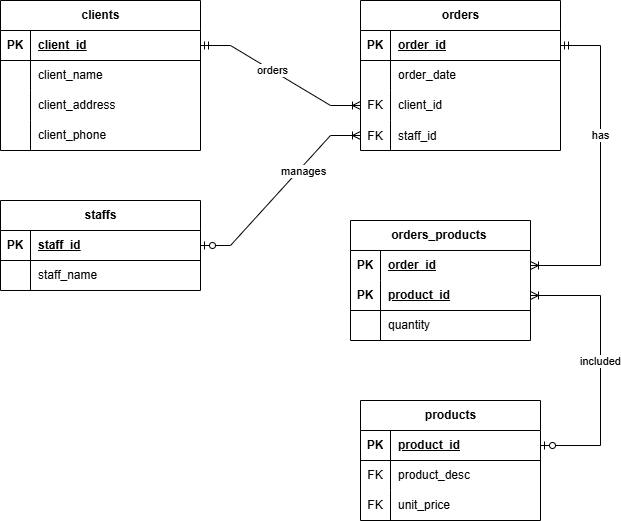

The diagram above was exported from draw.io. Its source (the exported page's mxGraphModel, read from the mxfile embedded in the PNG):
<mxGraphModel dx="1281" dy="841" grid="1" gridSize="10" guides="1" tooltips="1" connect="1" arrows="1" fold="1" page="1" pageScale="1" pageWidth="850" pageHeight="1100" math="0" shadow="0">
  <root>
    <mxCell id="0" />
    <mxCell id="1" parent="0" />
    <mxCell id="FeKNR0ZDHooYO-KQE6de-1" value="clients" style="shape=table;startSize=30;container=1;collapsible=1;childLayout=tableLayout;fixedRows=1;rowLines=0;fontStyle=1;align=center;resizeLast=1;html=1;" vertex="1" parent="1">
      <mxGeometry x="40" y="80" width="200" height="150" as="geometry" />
    </mxCell>
    <mxCell id="FeKNR0ZDHooYO-KQE6de-2" value="" style="shape=tableRow;horizontal=0;startSize=0;swimlaneHead=0;swimlaneBody=0;fillColor=none;collapsible=0;dropTarget=0;points=[[0,0.5],[1,0.5]];portConstraint=eastwest;top=0;left=0;right=0;bottom=1;" vertex="1" parent="FeKNR0ZDHooYO-KQE6de-1">
      <mxGeometry y="30" width="200" height="30" as="geometry" />
    </mxCell>
    <mxCell id="FeKNR0ZDHooYO-KQE6de-3" value="PK" style="shape=partialRectangle;connectable=0;fillColor=none;top=0;left=0;bottom=0;right=0;fontStyle=1;overflow=hidden;whiteSpace=wrap;html=1;" vertex="1" parent="FeKNR0ZDHooYO-KQE6de-2">
      <mxGeometry width="30" height="30" as="geometry">
        <mxRectangle width="30" height="30" as="alternateBounds" />
      </mxGeometry>
    </mxCell>
    <mxCell id="FeKNR0ZDHooYO-KQE6de-4" value="client_id" style="shape=partialRectangle;connectable=0;fillColor=none;top=0;left=0;bottom=0;right=0;align=left;spacingLeft=6;fontStyle=5;overflow=hidden;whiteSpace=wrap;html=1;" vertex="1" parent="FeKNR0ZDHooYO-KQE6de-2">
      <mxGeometry x="30" width="170" height="30" as="geometry">
        <mxRectangle width="170" height="30" as="alternateBounds" />
      </mxGeometry>
    </mxCell>
    <mxCell id="FeKNR0ZDHooYO-KQE6de-5" value="" style="shape=tableRow;horizontal=0;startSize=0;swimlaneHead=0;swimlaneBody=0;fillColor=none;collapsible=0;dropTarget=0;points=[[0,0.5],[1,0.5]];portConstraint=eastwest;top=0;left=0;right=0;bottom=0;" vertex="1" parent="FeKNR0ZDHooYO-KQE6de-1">
      <mxGeometry y="60" width="200" height="30" as="geometry" />
    </mxCell>
    <mxCell id="FeKNR0ZDHooYO-KQE6de-6" value="" style="shape=partialRectangle;connectable=0;fillColor=none;top=0;left=0;bottom=0;right=0;editable=1;overflow=hidden;whiteSpace=wrap;html=1;" vertex="1" parent="FeKNR0ZDHooYO-KQE6de-5">
      <mxGeometry width="30" height="30" as="geometry">
        <mxRectangle width="30" height="30" as="alternateBounds" />
      </mxGeometry>
    </mxCell>
    <mxCell id="FeKNR0ZDHooYO-KQE6de-7" value="client_name" style="shape=partialRectangle;connectable=0;fillColor=none;top=0;left=0;bottom=0;right=0;align=left;spacingLeft=6;overflow=hidden;whiteSpace=wrap;html=1;" vertex="1" parent="FeKNR0ZDHooYO-KQE6de-5">
      <mxGeometry x="30" width="170" height="30" as="geometry">
        <mxRectangle width="170" height="30" as="alternateBounds" />
      </mxGeometry>
    </mxCell>
    <mxCell id="FeKNR0ZDHooYO-KQE6de-8" value="" style="shape=tableRow;horizontal=0;startSize=0;swimlaneHead=0;swimlaneBody=0;fillColor=none;collapsible=0;dropTarget=0;points=[[0,0.5],[1,0.5]];portConstraint=eastwest;top=0;left=0;right=0;bottom=0;" vertex="1" parent="FeKNR0ZDHooYO-KQE6de-1">
      <mxGeometry y="90" width="200" height="30" as="geometry" />
    </mxCell>
    <mxCell id="FeKNR0ZDHooYO-KQE6de-9" value="" style="shape=partialRectangle;connectable=0;fillColor=none;top=0;left=0;bottom=0;right=0;editable=1;overflow=hidden;whiteSpace=wrap;html=1;" vertex="1" parent="FeKNR0ZDHooYO-KQE6de-8">
      <mxGeometry width="30" height="30" as="geometry">
        <mxRectangle width="30" height="30" as="alternateBounds" />
      </mxGeometry>
    </mxCell>
    <mxCell id="FeKNR0ZDHooYO-KQE6de-10" value="client_address" style="shape=partialRectangle;connectable=0;fillColor=none;top=0;left=0;bottom=0;right=0;align=left;spacingLeft=6;overflow=hidden;whiteSpace=wrap;html=1;" vertex="1" parent="FeKNR0ZDHooYO-KQE6de-8">
      <mxGeometry x="30" width="170" height="30" as="geometry">
        <mxRectangle width="170" height="30" as="alternateBounds" />
      </mxGeometry>
    </mxCell>
    <mxCell id="FeKNR0ZDHooYO-KQE6de-11" value="" style="shape=tableRow;horizontal=0;startSize=0;swimlaneHead=0;swimlaneBody=0;fillColor=none;collapsible=0;dropTarget=0;points=[[0,0.5],[1,0.5]];portConstraint=eastwest;top=0;left=0;right=0;bottom=0;" vertex="1" parent="FeKNR0ZDHooYO-KQE6de-1">
      <mxGeometry y="120" width="200" height="30" as="geometry" />
    </mxCell>
    <mxCell id="FeKNR0ZDHooYO-KQE6de-12" value="" style="shape=partialRectangle;connectable=0;fillColor=none;top=0;left=0;bottom=0;right=0;editable=1;overflow=hidden;whiteSpace=wrap;html=1;" vertex="1" parent="FeKNR0ZDHooYO-KQE6de-11">
      <mxGeometry width="30" height="30" as="geometry">
        <mxRectangle width="30" height="30" as="alternateBounds" />
      </mxGeometry>
    </mxCell>
    <mxCell id="FeKNR0ZDHooYO-KQE6de-13" value="client_phone" style="shape=partialRectangle;connectable=0;fillColor=none;top=0;left=0;bottom=0;right=0;align=left;spacingLeft=6;overflow=hidden;whiteSpace=wrap;html=1;" vertex="1" parent="FeKNR0ZDHooYO-KQE6de-11">
      <mxGeometry x="30" width="170" height="30" as="geometry">
        <mxRectangle width="170" height="30" as="alternateBounds" />
      </mxGeometry>
    </mxCell>
    <mxCell id="FeKNR0ZDHooYO-KQE6de-14" value="products" style="shape=table;startSize=30;container=1;collapsible=1;childLayout=tableLayout;fixedRows=1;rowLines=0;fontStyle=1;align=center;resizeLast=1;html=1;" vertex="1" parent="1">
      <mxGeometry x="400" y="480" width="180" height="120" as="geometry" />
    </mxCell>
    <mxCell id="FeKNR0ZDHooYO-KQE6de-15" value="" style="shape=tableRow;horizontal=0;startSize=0;swimlaneHead=0;swimlaneBody=0;fillColor=none;collapsible=0;dropTarget=0;points=[[0,0.5],[1,0.5]];portConstraint=eastwest;top=0;left=0;right=0;bottom=1;" vertex="1" parent="FeKNR0ZDHooYO-KQE6de-14">
      <mxGeometry y="30" width="180" height="30" as="geometry" />
    </mxCell>
    <mxCell id="FeKNR0ZDHooYO-KQE6de-16" value="PK" style="shape=partialRectangle;connectable=0;fillColor=none;top=0;left=0;bottom=0;right=0;fontStyle=1;overflow=hidden;whiteSpace=wrap;html=1;" vertex="1" parent="FeKNR0ZDHooYO-KQE6de-15">
      <mxGeometry width="30" height="30" as="geometry">
        <mxRectangle width="30" height="30" as="alternateBounds" />
      </mxGeometry>
    </mxCell>
    <mxCell id="FeKNR0ZDHooYO-KQE6de-17" value="product_id" style="shape=partialRectangle;connectable=0;fillColor=none;top=0;left=0;bottom=0;right=0;align=left;spacingLeft=6;fontStyle=5;overflow=hidden;whiteSpace=wrap;html=1;" vertex="1" parent="FeKNR0ZDHooYO-KQE6de-15">
      <mxGeometry x="30" width="150" height="30" as="geometry">
        <mxRectangle width="150" height="30" as="alternateBounds" />
      </mxGeometry>
    </mxCell>
    <mxCell id="FeKNR0ZDHooYO-KQE6de-18" value="" style="shape=tableRow;horizontal=0;startSize=0;swimlaneHead=0;swimlaneBody=0;fillColor=none;collapsible=0;dropTarget=0;points=[[0,0.5],[1,0.5]];portConstraint=eastwest;top=0;left=0;right=0;bottom=0;" vertex="1" parent="FeKNR0ZDHooYO-KQE6de-14">
      <mxGeometry y="60" width="180" height="30" as="geometry" />
    </mxCell>
    <mxCell id="FeKNR0ZDHooYO-KQE6de-19" value="FK" style="shape=partialRectangle;connectable=0;fillColor=none;top=0;left=0;bottom=0;right=0;editable=1;overflow=hidden;whiteSpace=wrap;html=1;" vertex="1" parent="FeKNR0ZDHooYO-KQE6de-18">
      <mxGeometry width="30" height="30" as="geometry">
        <mxRectangle width="30" height="30" as="alternateBounds" />
      </mxGeometry>
    </mxCell>
    <mxCell id="FeKNR0ZDHooYO-KQE6de-20" value="product_desc" style="shape=partialRectangle;connectable=0;fillColor=none;top=0;left=0;bottom=0;right=0;align=left;spacingLeft=6;overflow=hidden;whiteSpace=wrap;html=1;" vertex="1" parent="FeKNR0ZDHooYO-KQE6de-18">
      <mxGeometry x="30" width="150" height="30" as="geometry">
        <mxRectangle width="150" height="30" as="alternateBounds" />
      </mxGeometry>
    </mxCell>
    <mxCell id="FeKNR0ZDHooYO-KQE6de-21" value="" style="shape=tableRow;horizontal=0;startSize=0;swimlaneHead=0;swimlaneBody=0;fillColor=none;collapsible=0;dropTarget=0;points=[[0,0.5],[1,0.5]];portConstraint=eastwest;top=0;left=0;right=0;bottom=0;" vertex="1" parent="FeKNR0ZDHooYO-KQE6de-14">
      <mxGeometry y="90" width="180" height="30" as="geometry" />
    </mxCell>
    <mxCell id="FeKNR0ZDHooYO-KQE6de-22" value="FK" style="shape=partialRectangle;connectable=0;fillColor=none;top=0;left=0;bottom=0;right=0;editable=1;overflow=hidden;whiteSpace=wrap;html=1;" vertex="1" parent="FeKNR0ZDHooYO-KQE6de-21">
      <mxGeometry width="30" height="30" as="geometry">
        <mxRectangle width="30" height="30" as="alternateBounds" />
      </mxGeometry>
    </mxCell>
    <mxCell id="FeKNR0ZDHooYO-KQE6de-23" value="unit_price" style="shape=partialRectangle;connectable=0;fillColor=none;top=0;left=0;bottom=0;right=0;align=left;spacingLeft=6;overflow=hidden;whiteSpace=wrap;html=1;" vertex="1" parent="FeKNR0ZDHooYO-KQE6de-21">
      <mxGeometry x="30" width="150" height="30" as="geometry">
        <mxRectangle width="150" height="30" as="alternateBounds" />
      </mxGeometry>
    </mxCell>
    <mxCell id="FeKNR0ZDHooYO-KQE6de-30" value="orders" style="shape=table;startSize=30;container=1;collapsible=1;childLayout=tableLayout;fixedRows=1;rowLines=0;fontStyle=1;align=center;resizeLast=1;html=1;" vertex="1" parent="1">
      <mxGeometry x="400" y="80" width="200" height="150" as="geometry" />
    </mxCell>
    <mxCell id="FeKNR0ZDHooYO-KQE6de-31" value="" style="shape=tableRow;horizontal=0;startSize=0;swimlaneHead=0;swimlaneBody=0;fillColor=none;collapsible=0;dropTarget=0;points=[[0,0.5],[1,0.5]];portConstraint=eastwest;top=0;left=0;right=0;bottom=1;" vertex="1" parent="FeKNR0ZDHooYO-KQE6de-30">
      <mxGeometry y="30" width="200" height="30" as="geometry" />
    </mxCell>
    <mxCell id="FeKNR0ZDHooYO-KQE6de-32" value="PK" style="shape=partialRectangle;connectable=0;fillColor=none;top=0;left=0;bottom=0;right=0;fontStyle=1;overflow=hidden;whiteSpace=wrap;html=1;" vertex="1" parent="FeKNR0ZDHooYO-KQE6de-31">
      <mxGeometry width="30" height="30" as="geometry">
        <mxRectangle width="30" height="30" as="alternateBounds" />
      </mxGeometry>
    </mxCell>
    <mxCell id="FeKNR0ZDHooYO-KQE6de-33" value="order_id" style="shape=partialRectangle;connectable=0;fillColor=none;top=0;left=0;bottom=0;right=0;align=left;spacingLeft=6;fontStyle=5;overflow=hidden;whiteSpace=wrap;html=1;" vertex="1" parent="FeKNR0ZDHooYO-KQE6de-31">
      <mxGeometry x="30" width="170" height="30" as="geometry">
        <mxRectangle width="170" height="30" as="alternateBounds" />
      </mxGeometry>
    </mxCell>
    <mxCell id="FeKNR0ZDHooYO-KQE6de-34" value="" style="shape=tableRow;horizontal=0;startSize=0;swimlaneHead=0;swimlaneBody=0;fillColor=none;collapsible=0;dropTarget=0;points=[[0,0.5],[1,0.5]];portConstraint=eastwest;top=0;left=0;right=0;bottom=0;" vertex="1" parent="FeKNR0ZDHooYO-KQE6de-30">
      <mxGeometry y="60" width="200" height="30" as="geometry" />
    </mxCell>
    <mxCell id="FeKNR0ZDHooYO-KQE6de-35" value="" style="shape=partialRectangle;connectable=0;fillColor=none;top=0;left=0;bottom=0;right=0;editable=1;overflow=hidden;whiteSpace=wrap;html=1;" vertex="1" parent="FeKNR0ZDHooYO-KQE6de-34">
      <mxGeometry width="30" height="30" as="geometry">
        <mxRectangle width="30" height="30" as="alternateBounds" />
      </mxGeometry>
    </mxCell>
    <mxCell id="FeKNR0ZDHooYO-KQE6de-36" value="order_date" style="shape=partialRectangle;connectable=0;fillColor=none;top=0;left=0;bottom=0;right=0;align=left;spacingLeft=6;overflow=hidden;whiteSpace=wrap;html=1;" vertex="1" parent="FeKNR0ZDHooYO-KQE6de-34">
      <mxGeometry x="30" width="170" height="30" as="geometry">
        <mxRectangle width="170" height="30" as="alternateBounds" />
      </mxGeometry>
    </mxCell>
    <mxCell id="FeKNR0ZDHooYO-KQE6de-37" value="" style="shape=tableRow;horizontal=0;startSize=0;swimlaneHead=0;swimlaneBody=0;fillColor=none;collapsible=0;dropTarget=0;points=[[0,0.5],[1,0.5]];portConstraint=eastwest;top=0;left=0;right=0;bottom=0;" vertex="1" parent="FeKNR0ZDHooYO-KQE6de-30">
      <mxGeometry y="90" width="200" height="30" as="geometry" />
    </mxCell>
    <mxCell id="FeKNR0ZDHooYO-KQE6de-38" value="FK" style="shape=partialRectangle;connectable=0;fillColor=none;top=0;left=0;bottom=0;right=0;editable=1;overflow=hidden;whiteSpace=wrap;html=1;" vertex="1" parent="FeKNR0ZDHooYO-KQE6de-37">
      <mxGeometry width="30" height="30" as="geometry">
        <mxRectangle width="30" height="30" as="alternateBounds" />
      </mxGeometry>
    </mxCell>
    <mxCell id="FeKNR0ZDHooYO-KQE6de-39" value="client_id" style="shape=partialRectangle;connectable=0;fillColor=none;top=0;left=0;bottom=0;right=0;align=left;spacingLeft=6;overflow=hidden;whiteSpace=wrap;html=1;" vertex="1" parent="FeKNR0ZDHooYO-KQE6de-37">
      <mxGeometry x="30" width="170" height="30" as="geometry">
        <mxRectangle width="170" height="30" as="alternateBounds" />
      </mxGeometry>
    </mxCell>
    <mxCell id="FeKNR0ZDHooYO-KQE6de-40" value="" style="shape=tableRow;horizontal=0;startSize=0;swimlaneHead=0;swimlaneBody=0;fillColor=none;collapsible=0;dropTarget=0;points=[[0,0.5],[1,0.5]];portConstraint=eastwest;top=0;left=0;right=0;bottom=0;" vertex="1" parent="FeKNR0ZDHooYO-KQE6de-30">
      <mxGeometry y="120" width="200" height="30" as="geometry" />
    </mxCell>
    <mxCell id="FeKNR0ZDHooYO-KQE6de-41" value="FK" style="shape=partialRectangle;connectable=0;fillColor=none;top=0;left=0;bottom=0;right=0;editable=1;overflow=hidden;" vertex="1" parent="FeKNR0ZDHooYO-KQE6de-40">
      <mxGeometry width="30" height="30" as="geometry">
        <mxRectangle width="30" height="30" as="alternateBounds" />
      </mxGeometry>
    </mxCell>
    <mxCell id="FeKNR0ZDHooYO-KQE6de-42" value="staff_id" style="shape=partialRectangle;connectable=0;fillColor=none;top=0;left=0;bottom=0;right=0;align=left;spacingLeft=6;overflow=hidden;" vertex="1" parent="FeKNR0ZDHooYO-KQE6de-40">
      <mxGeometry x="30" width="170" height="30" as="geometry">
        <mxRectangle width="170" height="30" as="alternateBounds" />
      </mxGeometry>
    </mxCell>
    <mxCell id="FeKNR0ZDHooYO-KQE6de-49" value="staffs" style="shape=table;startSize=30;container=1;collapsible=1;childLayout=tableLayout;fixedRows=1;rowLines=0;fontStyle=1;align=center;resizeLast=1;html=1;" vertex="1" parent="1">
      <mxGeometry x="40" y="280" width="200" height="90" as="geometry" />
    </mxCell>
    <mxCell id="FeKNR0ZDHooYO-KQE6de-53" value="" style="shape=tableRow;horizontal=0;startSize=0;swimlaneHead=0;swimlaneBody=0;fillColor=none;collapsible=0;dropTarget=0;points=[[0,0.5],[1,0.5]];portConstraint=eastwest;top=0;left=0;right=0;bottom=1;" vertex="1" parent="FeKNR0ZDHooYO-KQE6de-49">
      <mxGeometry y="30" width="200" height="30" as="geometry" />
    </mxCell>
    <mxCell id="FeKNR0ZDHooYO-KQE6de-54" value="PK" style="shape=partialRectangle;connectable=0;fillColor=none;top=0;left=0;bottom=0;right=0;fontStyle=1;overflow=hidden;whiteSpace=wrap;html=1;" vertex="1" parent="FeKNR0ZDHooYO-KQE6de-53">
      <mxGeometry width="30" height="30" as="geometry">
        <mxRectangle width="30" height="30" as="alternateBounds" />
      </mxGeometry>
    </mxCell>
    <mxCell id="FeKNR0ZDHooYO-KQE6de-55" value="staff_id" style="shape=partialRectangle;connectable=0;fillColor=none;top=0;left=0;bottom=0;right=0;align=left;spacingLeft=6;fontStyle=5;overflow=hidden;whiteSpace=wrap;html=1;" vertex="1" parent="FeKNR0ZDHooYO-KQE6de-53">
      <mxGeometry x="30" width="170" height="30" as="geometry">
        <mxRectangle width="170" height="30" as="alternateBounds" />
      </mxGeometry>
    </mxCell>
    <mxCell id="FeKNR0ZDHooYO-KQE6de-56" value="" style="shape=tableRow;horizontal=0;startSize=0;swimlaneHead=0;swimlaneBody=0;fillColor=none;collapsible=0;dropTarget=0;points=[[0,0.5],[1,0.5]];portConstraint=eastwest;top=0;left=0;right=0;bottom=0;" vertex="1" parent="FeKNR0ZDHooYO-KQE6de-49">
      <mxGeometry y="60" width="200" height="30" as="geometry" />
    </mxCell>
    <mxCell id="FeKNR0ZDHooYO-KQE6de-57" value="" style="shape=partialRectangle;connectable=0;fillColor=none;top=0;left=0;bottom=0;right=0;editable=1;overflow=hidden;whiteSpace=wrap;html=1;" vertex="1" parent="FeKNR0ZDHooYO-KQE6de-56">
      <mxGeometry width="30" height="30" as="geometry">
        <mxRectangle width="30" height="30" as="alternateBounds" />
      </mxGeometry>
    </mxCell>
    <mxCell id="FeKNR0ZDHooYO-KQE6de-58" value="staff_name" style="shape=partialRectangle;connectable=0;fillColor=none;top=0;left=0;bottom=0;right=0;align=left;spacingLeft=6;overflow=hidden;whiteSpace=wrap;html=1;" vertex="1" parent="FeKNR0ZDHooYO-KQE6de-56">
      <mxGeometry x="30" width="170" height="30" as="geometry">
        <mxRectangle width="170" height="30" as="alternateBounds" />
      </mxGeometry>
    </mxCell>
    <mxCell id="FeKNR0ZDHooYO-KQE6de-78" value="orders_products&amp;nbsp;" style="shape=table;startSize=30;container=1;collapsible=1;childLayout=tableLayout;fixedRows=1;rowLines=0;fontStyle=1;align=center;resizeLast=1;html=1;" vertex="1" parent="1">
      <mxGeometry x="390" y="300" width="180" height="120" as="geometry" />
    </mxCell>
    <mxCell id="FeKNR0ZDHooYO-KQE6de-79" value="" style="shape=tableRow;horizontal=0;startSize=0;swimlaneHead=0;swimlaneBody=0;fillColor=none;collapsible=0;dropTarget=0;points=[[0,0.5],[1,0.5]];portConstraint=eastwest;top=0;left=0;right=0;bottom=0;" vertex="1" parent="FeKNR0ZDHooYO-KQE6de-78">
      <mxGeometry y="30" width="180" height="30" as="geometry" />
    </mxCell>
    <mxCell id="FeKNR0ZDHooYO-KQE6de-80" value="&lt;b&gt;PK&lt;/b&gt;" style="shape=partialRectangle;connectable=0;fillColor=none;top=0;left=0;bottom=0;right=0;fontStyle=0;overflow=hidden;whiteSpace=wrap;html=1;" vertex="1" parent="FeKNR0ZDHooYO-KQE6de-79">
      <mxGeometry width="30" height="30" as="geometry">
        <mxRectangle width="30" height="30" as="alternateBounds" />
      </mxGeometry>
    </mxCell>
    <mxCell id="FeKNR0ZDHooYO-KQE6de-81" value="&lt;b&gt;&lt;u&gt;order_id&lt;/u&gt;&lt;/b&gt;" style="shape=partialRectangle;connectable=0;fillColor=none;top=0;left=0;bottom=0;right=0;align=left;spacingLeft=6;fontStyle=0;overflow=hidden;whiteSpace=wrap;html=1;" vertex="1" parent="FeKNR0ZDHooYO-KQE6de-79">
      <mxGeometry x="30" width="150" height="30" as="geometry">
        <mxRectangle width="150" height="30" as="alternateBounds" />
      </mxGeometry>
    </mxCell>
    <mxCell id="FeKNR0ZDHooYO-KQE6de-82" value="" style="shape=tableRow;horizontal=0;startSize=0;swimlaneHead=0;swimlaneBody=0;fillColor=none;collapsible=0;dropTarget=0;points=[[0,0.5],[1,0.5]];portConstraint=eastwest;top=0;left=0;right=0;bottom=1;" vertex="1" parent="FeKNR0ZDHooYO-KQE6de-78">
      <mxGeometry y="60" width="180" height="30" as="geometry" />
    </mxCell>
    <mxCell id="FeKNR0ZDHooYO-KQE6de-83" value="PK" style="shape=partialRectangle;connectable=0;fillColor=none;top=0;left=0;bottom=0;right=0;fontStyle=1;overflow=hidden;whiteSpace=wrap;html=1;" vertex="1" parent="FeKNR0ZDHooYO-KQE6de-82">
      <mxGeometry width="30" height="30" as="geometry">
        <mxRectangle width="30" height="30" as="alternateBounds" />
      </mxGeometry>
    </mxCell>
    <mxCell id="FeKNR0ZDHooYO-KQE6de-84" value="product_id" style="shape=partialRectangle;connectable=0;fillColor=none;top=0;left=0;bottom=0;right=0;align=left;spacingLeft=6;fontStyle=5;overflow=hidden;whiteSpace=wrap;html=1;" vertex="1" parent="FeKNR0ZDHooYO-KQE6de-82">
      <mxGeometry x="30" width="150" height="30" as="geometry">
        <mxRectangle width="150" height="30" as="alternateBounds" />
      </mxGeometry>
    </mxCell>
    <mxCell id="FeKNR0ZDHooYO-KQE6de-85" value="" style="shape=tableRow;horizontal=0;startSize=0;swimlaneHead=0;swimlaneBody=0;fillColor=none;collapsible=0;dropTarget=0;points=[[0,0.5],[1,0.5]];portConstraint=eastwest;top=0;left=0;right=0;bottom=0;" vertex="1" parent="FeKNR0ZDHooYO-KQE6de-78">
      <mxGeometry y="90" width="180" height="30" as="geometry" />
    </mxCell>
    <mxCell id="FeKNR0ZDHooYO-KQE6de-86" value="" style="shape=partialRectangle;connectable=0;fillColor=none;top=0;left=0;bottom=0;right=0;editable=1;overflow=hidden;whiteSpace=wrap;html=1;" vertex="1" parent="FeKNR0ZDHooYO-KQE6de-85">
      <mxGeometry width="30" height="30" as="geometry">
        <mxRectangle width="30" height="30" as="alternateBounds" />
      </mxGeometry>
    </mxCell>
    <mxCell id="FeKNR0ZDHooYO-KQE6de-87" value="quantity" style="shape=partialRectangle;connectable=0;fillColor=none;top=0;left=0;bottom=0;right=0;align=left;spacingLeft=6;overflow=hidden;whiteSpace=wrap;html=1;" vertex="1" parent="FeKNR0ZDHooYO-KQE6de-85">
      <mxGeometry x="30" width="150" height="30" as="geometry">
        <mxRectangle width="150" height="30" as="alternateBounds" />
      </mxGeometry>
    </mxCell>
    <mxCell id="FeKNR0ZDHooYO-KQE6de-101" value="" style="edgeStyle=entityRelationEdgeStyle;fontSize=12;html=1;endArrow=ERoneToMany;startArrow=ERmandOne;rounded=0;exitX=1;exitY=0.5;exitDx=0;exitDy=0;entryX=0;entryY=0.5;entryDx=0;entryDy=0;" edge="1" parent="1" source="FeKNR0ZDHooYO-KQE6de-2" target="FeKNR0ZDHooYO-KQE6de-37">
      <mxGeometry width="100" height="100" relative="1" as="geometry">
        <mxPoint x="240" y="130" as="sourcePoint" />
        <mxPoint x="400" y="250" as="targetPoint" />
      </mxGeometry>
    </mxCell>
    <mxCell id="c2vasR-mk9It6WtRQO0Z-1" value="orders" style="edgeLabel;html=1;align=center;verticalAlign=middle;resizable=0;points=[];" vertex="1" connectable="0" parent="FeKNR0ZDHooYO-KQE6de-101">
      <mxGeometry x="-0.1181" relative="1" as="geometry">
        <mxPoint as="offset" />
      </mxGeometry>
    </mxCell>
    <mxCell id="FeKNR0ZDHooYO-KQE6de-104" value="" style="edgeStyle=elbowEdgeStyle;fontSize=12;html=1;endArrow=ERoneToMany;startArrow=ERmandOne;rounded=0;entryX=1;entryY=0.5;entryDx=0;entryDy=0;exitX=1;exitY=0.5;exitDx=0;exitDy=0;elbow=vertical;" edge="1" parent="1" source="FeKNR0ZDHooYO-KQE6de-31" target="FeKNR0ZDHooYO-KQE6de-79">
      <mxGeometry width="100" height="100" relative="1" as="geometry">
        <mxPoint x="580" y="249.99999999999977" as="sourcePoint" />
        <mxPoint x="695" y="340" as="targetPoint" />
        <Array as="points">
          <mxPoint x="640" y="230" />
        </Array>
      </mxGeometry>
    </mxCell>
    <mxCell id="c2vasR-mk9It6WtRQO0Z-4" value="has" style="edgeLabel;html=1;align=center;verticalAlign=middle;resizable=0;points=[];" vertex="1" connectable="0" parent="FeKNR0ZDHooYO-KQE6de-104">
      <mxGeometry x="-0.2182" y="-1" relative="1" as="geometry">
        <mxPoint as="offset" />
      </mxGeometry>
    </mxCell>
    <mxCell id="FeKNR0ZDHooYO-KQE6de-105" value="" style="fontSize=12;html=1;endArrow=ERoneToMany;startArrow=ERzeroToOne;rounded=0;entryX=0;entryY=0.5;entryDx=0;entryDy=0;exitX=1;exitY=0.5;exitDx=0;exitDy=0;edgeStyle=entityRelationEdgeStyle;" edge="1" parent="1" target="FeKNR0ZDHooYO-KQE6de-40" source="FeKNR0ZDHooYO-KQE6de-53">
      <mxGeometry width="100" height="100" relative="1" as="geometry">
        <mxPoint x="280" y="330" as="sourcePoint" />
        <mxPoint x="570" y="310" as="targetPoint" />
      </mxGeometry>
    </mxCell>
    <mxCell id="c2vasR-mk9It6WtRQO0Z-2" value="manages" style="edgeLabel;html=1;align=center;verticalAlign=middle;resizable=0;points=[];" vertex="1" connectable="0" parent="FeKNR0ZDHooYO-KQE6de-105">
      <mxGeometry x="0.2838" y="-3" relative="1" as="geometry">
        <mxPoint as="offset" />
      </mxGeometry>
    </mxCell>
    <mxCell id="c2vasR-mk9It6WtRQO0Z-3" value="" style="edgeStyle=orthogonalEdgeStyle;fontSize=12;html=1;endArrow=ERoneToMany;startArrow=ERzeroToOne;rounded=0;exitX=1;exitY=0.5;exitDx=0;exitDy=0;entryX=1;entryY=0.5;entryDx=0;entryDy=0;" edge="1" parent="1" source="FeKNR0ZDHooYO-KQE6de-15" target="FeKNR0ZDHooYO-KQE6de-82">
      <mxGeometry width="100" height="100" relative="1" as="geometry">
        <mxPoint x="590" y="580" as="sourcePoint" />
        <mxPoint x="690" y="480" as="targetPoint" />
        <Array as="points">
          <mxPoint x="640" y="525" />
          <mxPoint x="640" y="375" />
        </Array>
      </mxGeometry>
    </mxCell>
    <mxCell id="c2vasR-mk9It6WtRQO0Z-6" value="included" style="edgeLabel;html=1;align=center;verticalAlign=middle;resizable=0;points=[];" vertex="1" connectable="0" parent="c2vasR-mk9It6WtRQO0Z-3">
      <mxGeometry x="0.1814" y="1" relative="1" as="geometry">
        <mxPoint y="20" as="offset" />
      </mxGeometry>
    </mxCell>
  </root>
</mxGraphModel>